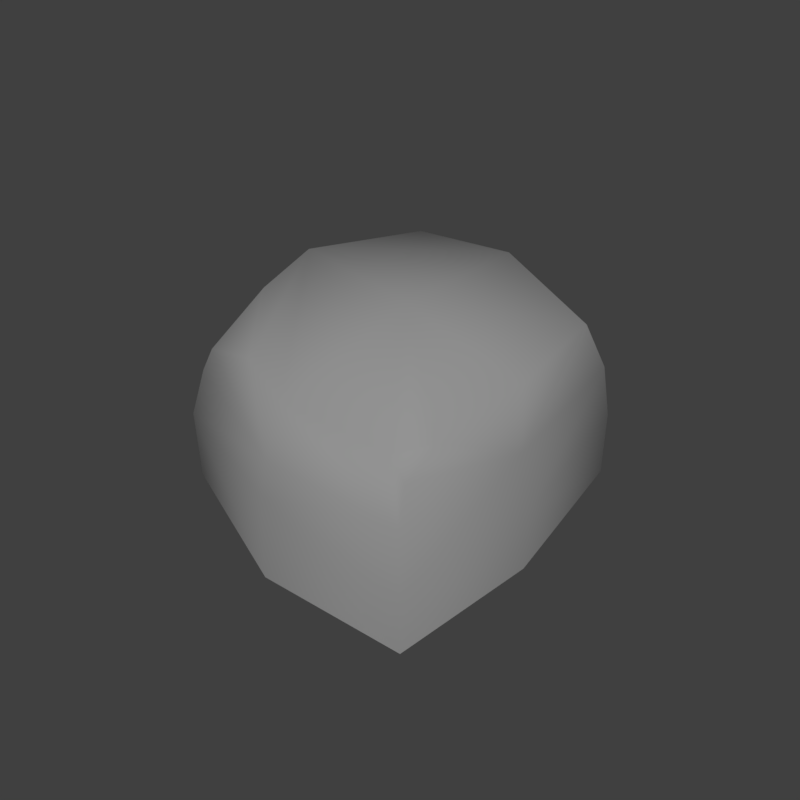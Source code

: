 # Source: rock_3.blend  (saved by Blender 2.79.0; exported with 4.5.12 LTS)
import bpy
from mathutils import Matrix  # noqa: F401  (used for matrix-valued properties, if any)

bpy.ops.wm.read_factory_settings(use_empty=True)
scene = bpy.context.scene
scene.name = 'Scene'

# ---- collections
col_collection_1 = bpy.data.collections.new('Collection 1'); scene.collection.children.link(col_collection_1)

# ---- materials (node trees are filled in below, after node groups)
mat_rock_3 = bpy.data.materials.new('rock_3')
mat_rock_3.alpha_threshold = 0.0
mat_rock_3.use_transparent_shadow = False
mat_rock_3.roughness = 0.5
mat_rock_3.specular_intensity = 0.0

# ---- material node trees

# ---- world
world_world = bpy.data.worlds.new('World'); scene.world = world_world
world_world.color = (0.05088, 0.05088, 0.05088)
world_world.use_sun_shadow = False
world_world.sun_shadow_jitter_overblur = 0.0
world_world.cycles.sampling_method = 'MANUAL'

# ---- cameras
cam_camera = bpy.data.cameras.new('Camera')
cam_camera.clip_end = 100.0
cam_camera.lens = 35.0
cam_camera.sensor_width = 32.0
cam_camera.sensor_height = 18.0
cam_camera.display_size = 2.0
cam_camera.dof.focus_distance = 0.0
cam_camera.dof.aperture_fstop = 128.0
cam_camera.dof.aperture_blades = 6

# ---- lights
light_lamp = bpy.data.lights.new('Lamp', 'SUN')
light_lamp.transmission_factor = 0.0
light_lamp.cutoff_distance = 30.0
light_lamp.angle = 0.1993
light_lamp.energy = 1.0
light_lamp.shadow_buffer_clip_start = 1.001
light_lamp.shadow_soft_size = 0.1
light_lamp.shadow_cascade_max_distance = 1000.0

# ---- meshes
me_rock3 = bpy.data.meshes.new('Rock3')
me_rock3.from_pydata([(0.5162, 0.0, 0.5252), (0.0, -0.6364, -0.005132), (2.226e-10, -0.597, 0.3923), (0.4672, 0.483, 0.5252), (0.4534, -0.457, 0.5252), (0.5171, -0.5171, -0.005132), (-0.5171, 0.5373, -0.005132), (-0.4534, -0.457, 0.5252), (-0.5171, -0.5171, -0.005132), (0.5882, 0.0, -0.005132), (-0.5162, 0.0, 0.5252), (-0.5882, 0.0, -0.005132), (0.5042, -0.5042, 0.3001), (2.97e-10, -0.5616, 0.5252), (-0.5034, -0.5034, 0.3172), (0.5739, 0.0, 0.2917), (-0.5781, 0.0, 0.2041), (-3.477e-10, 0.5266, 0.7235), (2.677e-10, 0.03078, 0.7821), (2.677e-10, -0.4755, 0.7057), (0.4654, 0.03078, 0.7532), (-0.4654, 0.03078, 0.7532), (0.4225, -0.4045, 0.6502), (-0.4331, -0.4225, 0.6074), (0.3965, 0.4404, 0.6894), (0.3583, -0.3928, 0.7057), (0.421, -0.2921, 0.716), (-0.4349, -0.1911, 0.7276), (-0.2114, -0.4267, 0.7057), (-9.631e-10, 0.6769, -0.005132), (-9.631e-10, 0.6375, 0.3923), (0.5171, 0.5373, -0.005132), (-0.4534, 0.4772, 0.5252), (0.4971, 0.5263, 0.2912), (-9.631e-10, 0.6021, 0.5252), (-0.5053, 0.5255, 0.2741), (-0.3511, 0.4576, 0.6752)], [], [(5, 12, 2, 1), (1, 2, 14, 8), (9, 15, 12, 5), (11, 16, 35, 6), (4, 0, 20, 26, 22), (8, 14, 16, 11), (31, 33, 15, 9), (10, 7, 23, 27, 21), (4, 13, 2, 12), (13, 7, 14, 2), (0, 4, 12, 15), (10, 32, 35, 16), (3, 0, 15), (7, 10, 16, 14), (18, 21, 27, 28, 19), (20, 18, 19, 25, 26), (24, 17, 18, 20), (17, 36, 21, 18), (32, 10, 21, 36), (13, 4, 22, 25, 19), (0, 3, 24, 20), (7, 13, 19, 28, 23), (26, 25, 22), (28, 27, 23), (31, 29, 30, 33), (29, 6, 35, 30), (3, 33, 30, 34), (34, 30, 35, 32), (34, 17, 24, 3), (32, 36, 17, 34), (15, 33, 3)])
me_rock3.polygons.foreach_set('use_smooth', [True] * 31)
_uv = me_rock3.uv_layers.new(name='UVMap')
_uv.uv.foreach_set('vector', [1.0, 0.5204, 0.9937, 0.7225, 0.7499, 0.7756, 0.75, 0.5105, 0.75, 0.5105, 0.7499, 0.7756, 0.5065, 0.7339, 0.5, 0.5204, 0.7495, 0.5105, 0.745, 0.3127, 0.989, 0.2981, 0.9998, 0.5012, 0.2499, 0.5108, 0.2521, 0.3711, 0.4977, 0.353, 0.5, 0.5108, 0.963, 0.146, 0.7418, 0.1542, 0.7237, 0.0, 0.8806, 0.01885, 0.9359, 0.06156, 0.0, 0.5034, 0.01012, 0.2883, 0.2521, 0.3711, 0.2499, 0.5108, 0.5, 0.5105, 0.5015, 0.3189, 0.745, 0.3127, 0.7495, 0.5105, 0.2558, 0.1541, 0.03495, 0.1476, 0.05257, 0.09204, 0.1657, 0.01382, 0.2732, 0.0, 0.9692, 0.8748, 0.7499, 0.8661, 0.7499, 0.7756, 0.9937, 0.7225, 0.7499, 0.8661, 0.5307, 0.8748, 0.5065, 0.7339, 0.7499, 0.7756, 0.7418, 0.1542, 0.963, 0.146, 0.989, 0.2981, 0.745, 0.3127, 0.2558, 0.1541, 0.4768, 0.1541, 0.4977, 0.353, 0.2521, 0.3711, 0.5213, 0.1542, 0.7418, 0.1542, 0.745, 0.3127, 0.03495, 0.1476, 0.2558, 0.1541, 0.2521, 0.3711, 0.01012, 0.2883, 0.2229, 0.7416, 0.0, 0.7122, 0.02923, 0.6131, 0.1518, 0.5198, 0.2563, 0.5108, 0.4459, 0.7699, 0.2229, 0.7416, 0.2563, 0.5108, 0.4225, 0.5705, 0.4459, 0.6202, 0.3919, 0.952, 0.1898, 0.97, 0.2229, 0.7416, 0.4459, 0.7699, 0.1898, 0.97, 0.0002688, 0.9013, 0.0, 0.7122, 0.2229, 0.7416, 0.4768, 0.1541, 0.2558, 0.1541, 0.2732, 0.0, 0.472, 0.02719, 0.7499, 0.8661, 0.9692, 0.8748, 0.9543, 0.9615, 0.9232, 0.999, 0.7499, 0.9922, 0.7418, 0.1542, 0.5213, 0.1542, 0.5255, 0.02709, 0.7237, 0.0, 0.5307, 0.8748, 0.7499, 0.8661, 0.7499, 0.9922, 0.6477, 0.9962, 0.5406, 0.9318, 0.4459, 0.6202, 0.4225, 0.5705, 0.4459, 0.5789, 0.1518, 0.5198, 0.02923, 0.6131, 0.05427, 0.5282, 1.0, 0.5204, 0.75, 0.5105, 0.7499, 0.7756, 0.9937, 0.7225, 0.75, 0.5105, 0.5, 0.5204, 0.5065, 0.7339, 0.7499, 0.7756, 0.9692, 0.8748, 0.9937, 0.7225, 0.7499, 0.7756, 0.7499, 0.8661, 0.7499, 0.8661, 0.7499, 0.7756, 0.5065, 0.7339, 0.5307, 0.8748, 0.7499, 0.8661, 0.7499, 0.9922, 0.9543, 0.9615, 0.9692, 0.8748, 0.5307, 0.8748, 0.6477, 0.9962, 0.7499, 0.9922, 0.7499, 0.8661, 0.745, 0.3127, 0.5015, 0.3189, 0.5028, 0.1572])
me_rock3.materials.append(mat_rock_3)
me_rock3.use_remesh_preserve_volume = False
me_rock3.use_remesh_preserve_attributes = False
me_rock3.use_mirror_vertex_groups = False
me_rock3.update()
me_rock3collider = bpy.data.meshes.new('Rock3Collider')
me_rock3collider.from_pydata([(-0.6114, -0.6879, 0.0), (-0.5032, -0.5661, 0.7643), (-0.6114, 0.6879, 0.0), (-0.5032, 0.5661, 0.7643), (0.6114, -0.6879, 0.0), (0.5032, -0.5661, 0.7643), (0.6114, 0.6879, 0.0), (0.5032, 0.5661, 0.7643)], [], [(0, 1, 3, 2), (2, 3, 7, 6), (6, 7, 5, 4), (4, 5, 1, 0), (2, 6, 4, 0), (7, 3, 1, 5)])
me_rock3collider.use_remesh_preserve_volume = False
me_rock3collider.use_remesh_preserve_attributes = False
me_rock3collider.use_mirror_vertex_groups = False
me_rock3collider.update()

# ---- objects
ob_camera = bpy.data.objects.new('Camera', cam_camera)
ob_rock3 = bpy.data.objects.new('Rock3', me_rock3)
ob_rock3collider__colonly = bpy.data.objects.new('Rock3Collider -colonly', me_rock3collider)
ob_lamp = bpy.data.objects.new('Lamp', light_lamp)

# ---- transforms, parenting, visibility, modifiers, constraints
ob_camera.location = (1.484, -1.484, 2.481)
ob_camera.rotation_euler = (0.7854, -4.4e-07, 0.7854)
ob_camera.hide_viewport = True
ob_camera.lineart.crease_threshold = 0.0
ob_rock3.location = (0.0, 0.0, 0.0)
ob_rock3.lineart.crease_threshold = 0.0
ob_rock3collider__colonly.parent = ob_rock3
ob_rock3collider__colonly.location = (0.0, 0.0, 0.0)
ob_rock3collider__colonly.hide_render = True
ob_rock3collider__colonly.display_type = 'WIRE'
ob_rock3collider__colonly.show_wire = True
ob_rock3collider__colonly.show_all_edges = True
ob_rock3collider__colonly.lineart.crease_threshold = 0.0
ob_lamp.location = (3.526, -5.689, 5.904)
ob_lamp.rotation_euler = (0.6503, 0.05522, -5.606)
ob_lamp.lock_rotations_4d = False
ob_lamp.empty_display_type = 'ARROWS'
ob_lamp.color = (0.0, 0.0, 0.0, 0.0)
ob_lamp.hide_viewport = True
ob_lamp.lineart.crease_threshold = 0.0

# ---- collection membership
col_collection_1.objects.link(ob_camera)
col_collection_1.objects.link(ob_rock3)
col_collection_1.objects.link(ob_rock3collider__colonly)
col_collection_1.objects.link(ob_lamp)

# ---- scene / render settings (as saved in the file)
scene.camera = ob_camera
scene.frame_start = 1; scene.frame_end = 250; scene.frame_set(1)
scene.render.engine = 'BLENDER_EEVEE_NEXT'
scene.render.resolution_x = 256
scene.render.resolution_y = 256
scene.render.resolution_percentage = 50
scene.render.dither_intensity = 0.0
scene.render.film_transparent = True
scene.cycles.use_denoising = False
scene.cycles.samples = 128
scene.cycles.sampling_pattern = 'TABULATED_SOBOL'
scene.cycles.use_adaptive_sampling = False
scene.cycles.use_light_tree = False
scene.cycles.blur_glossy = 0.0
scene.cycles.sample_clamp_indirect = 0.0
scene.view_settings.view_transform = 'Standard'
bpy.context.view_layer.update()
